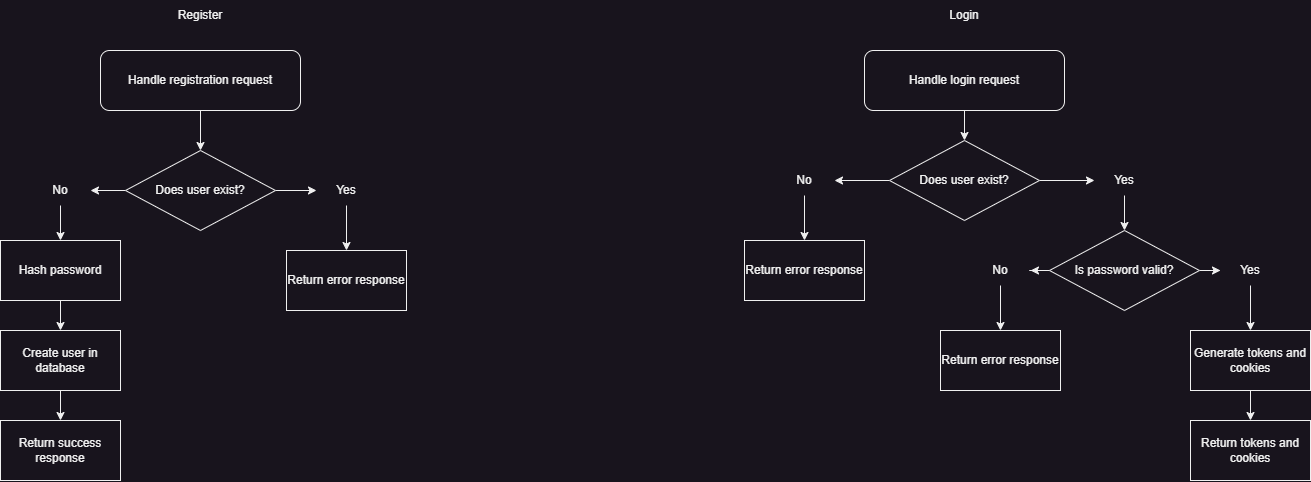

The diagram above was exported from draw.io. Its source (the exported page's mxGraphModel, read from the mxfile embedded in the PNG):
<mxGraphModel dx="1857" dy="1033" grid="1" gridSize="10" guides="1" tooltips="1" connect="1" arrows="1" fold="1" page="1" pageScale="1" pageWidth="827" pageHeight="1169" math="0" shadow="0">
  <root>
    <mxCell id="0" />
    <mxCell id="1" parent="0" />
    <mxCell id="f8ChFgGoYOVjt9f07_A4-12" style="edgeStyle=orthogonalEdgeStyle;rounded=0;orthogonalLoop=1;jettySize=auto;html=1;entryX=0.5;entryY=0;entryDx=0;entryDy=0;" edge="1" parent="1" source="f8ChFgGoYOVjt9f07_A4-8" target="f8ChFgGoYOVjt9f07_A4-10">
      <mxGeometry relative="1" as="geometry" />
    </mxCell>
    <mxCell id="f8ChFgGoYOVjt9f07_A4-8" value="Handle registration request" style="rounded=1;whiteSpace=wrap;html=1;" vertex="1" parent="1">
      <mxGeometry x="314" y="90" width="200" height="60" as="geometry" />
    </mxCell>
    <mxCell id="f8ChFgGoYOVjt9f07_A4-95" value="" style="edgeStyle=orthogonalEdgeStyle;rounded=0;orthogonalLoop=1;jettySize=auto;html=1;" edge="1" parent="1" source="f8ChFgGoYOVjt9f07_A4-10" target="f8ChFgGoYOVjt9f07_A4-93">
      <mxGeometry relative="1" as="geometry" />
    </mxCell>
    <mxCell id="f8ChFgGoYOVjt9f07_A4-96" value="" style="edgeStyle=orthogonalEdgeStyle;rounded=0;orthogonalLoop=1;jettySize=auto;html=1;" edge="1" parent="1" source="f8ChFgGoYOVjt9f07_A4-10" target="f8ChFgGoYOVjt9f07_A4-94">
      <mxGeometry relative="1" as="geometry" />
    </mxCell>
    <mxCell id="f8ChFgGoYOVjt9f07_A4-10" value="Does user exist?" style="rhombus;whiteSpace=wrap;html=1;" vertex="1" parent="1">
      <mxGeometry x="339" y="190" width="150" height="80" as="geometry" />
    </mxCell>
    <mxCell id="f8ChFgGoYOVjt9f07_A4-23" value="" style="edgeStyle=orthogonalEdgeStyle;rounded=0;orthogonalLoop=1;jettySize=auto;html=1;" edge="1" parent="1" source="f8ChFgGoYOVjt9f07_A4-20" target="f8ChFgGoYOVjt9f07_A4-22">
      <mxGeometry relative="1" as="geometry" />
    </mxCell>
    <mxCell id="f8ChFgGoYOVjt9f07_A4-20" value="Hash password" style="whiteSpace=wrap;html=1;" vertex="1" parent="1">
      <mxGeometry x="214" y="280" width="120" height="60" as="geometry" />
    </mxCell>
    <mxCell id="f8ChFgGoYOVjt9f07_A4-25" value="" style="edgeStyle=orthogonalEdgeStyle;rounded=0;orthogonalLoop=1;jettySize=auto;html=1;" edge="1" parent="1" source="f8ChFgGoYOVjt9f07_A4-22" target="f8ChFgGoYOVjt9f07_A4-24">
      <mxGeometry relative="1" as="geometry" />
    </mxCell>
    <mxCell id="f8ChFgGoYOVjt9f07_A4-22" value="Create user in database" style="whiteSpace=wrap;html=1;" vertex="1" parent="1">
      <mxGeometry x="214" y="370" width="120" height="60" as="geometry" />
    </mxCell>
    <mxCell id="f8ChFgGoYOVjt9f07_A4-24" value="Return success response" style="whiteSpace=wrap;html=1;" vertex="1" parent="1">
      <mxGeometry x="214" y="460" width="120" height="60" as="geometry" />
    </mxCell>
    <mxCell id="f8ChFgGoYOVjt9f07_A4-26" value="Return error response" style="whiteSpace=wrap;html=1;rounded=0;" vertex="1" parent="1">
      <mxGeometry x="500" y="290" width="120" height="60" as="geometry" />
    </mxCell>
    <mxCell id="f8ChFgGoYOVjt9f07_A4-29" value="Register" style="text;html=1;strokeColor=none;fillColor=none;align=center;verticalAlign=middle;whiteSpace=wrap;rounded=0;" vertex="1" parent="1">
      <mxGeometry x="384" y="40" width="60" height="30" as="geometry" />
    </mxCell>
    <mxCell id="f8ChFgGoYOVjt9f07_A4-60" value="" style="edgeStyle=orthogonalEdgeStyle;rounded=0;orthogonalLoop=1;jettySize=auto;html=1;" edge="1" parent="1" source="f8ChFgGoYOVjt9f07_A4-33" target="f8ChFgGoYOVjt9f07_A4-49">
      <mxGeometry relative="1" as="geometry" />
    </mxCell>
    <mxCell id="f8ChFgGoYOVjt9f07_A4-33" value="Handle login request" style="rounded=1;whiteSpace=wrap;html=1;" vertex="1" parent="1">
      <mxGeometry x="1078" y="90" width="200" height="60" as="geometry" />
    </mxCell>
    <mxCell id="f8ChFgGoYOVjt9f07_A4-48" value="Login" style="text;html=1;strokeColor=none;fillColor=none;align=center;verticalAlign=middle;whiteSpace=wrap;rounded=0;" vertex="1" parent="1">
      <mxGeometry x="1148" y="40" width="60" height="30" as="geometry" />
    </mxCell>
    <mxCell id="f8ChFgGoYOVjt9f07_A4-77" value="" style="edgeStyle=orthogonalEdgeStyle;rounded=0;orthogonalLoop=1;jettySize=auto;html=1;" edge="1" parent="1" source="f8ChFgGoYOVjt9f07_A4-49" target="f8ChFgGoYOVjt9f07_A4-75">
      <mxGeometry relative="1" as="geometry" />
    </mxCell>
    <mxCell id="f8ChFgGoYOVjt9f07_A4-80" value="" style="edgeStyle=orthogonalEdgeStyle;rounded=0;orthogonalLoop=1;jettySize=auto;html=1;" edge="1" parent="1" source="f8ChFgGoYOVjt9f07_A4-49" target="f8ChFgGoYOVjt9f07_A4-79">
      <mxGeometry relative="1" as="geometry" />
    </mxCell>
    <mxCell id="f8ChFgGoYOVjt9f07_A4-49" value="Does user exist?" style="rhombus;whiteSpace=wrap;html=1;" vertex="1" parent="1">
      <mxGeometry x="1103" y="180" width="150" height="80" as="geometry" />
    </mxCell>
    <mxCell id="f8ChFgGoYOVjt9f07_A4-64" value="Return error response" style="rounded=0;whiteSpace=wrap;html=1;" vertex="1" parent="1">
      <mxGeometry x="958" y="280" width="120" height="60" as="geometry" />
    </mxCell>
    <mxCell id="f8ChFgGoYOVjt9f07_A4-83" value="" style="edgeStyle=orthogonalEdgeStyle;rounded=0;orthogonalLoop=1;jettySize=auto;html=1;" edge="1" parent="1" source="f8ChFgGoYOVjt9f07_A4-72" target="f8ChFgGoYOVjt9f07_A4-82">
      <mxGeometry relative="1" as="geometry" />
    </mxCell>
    <mxCell id="f8ChFgGoYOVjt9f07_A4-85" value="" style="edgeStyle=orthogonalEdgeStyle;rounded=0;orthogonalLoop=1;jettySize=auto;html=1;" edge="1" parent="1" source="f8ChFgGoYOVjt9f07_A4-72" target="f8ChFgGoYOVjt9f07_A4-84">
      <mxGeometry relative="1" as="geometry" />
    </mxCell>
    <mxCell id="f8ChFgGoYOVjt9f07_A4-72" value="Is password valid?" style="rhombus;whiteSpace=wrap;html=1;" vertex="1" parent="1">
      <mxGeometry x="1263" y="270" width="150" height="80" as="geometry" />
    </mxCell>
    <mxCell id="f8ChFgGoYOVjt9f07_A4-78" value="" style="edgeStyle=orthogonalEdgeStyle;rounded=0;orthogonalLoop=1;jettySize=auto;html=1;" edge="1" parent="1" source="f8ChFgGoYOVjt9f07_A4-75" target="f8ChFgGoYOVjt9f07_A4-72">
      <mxGeometry relative="1" as="geometry" />
    </mxCell>
    <mxCell id="f8ChFgGoYOVjt9f07_A4-75" value="Yes" style="text;html=1;strokeColor=none;fillColor=none;align=center;verticalAlign=middle;whiteSpace=wrap;rounded=0;" vertex="1" parent="1">
      <mxGeometry x="1308" y="205" width="60" height="30" as="geometry" />
    </mxCell>
    <mxCell id="f8ChFgGoYOVjt9f07_A4-81" value="" style="edgeStyle=orthogonalEdgeStyle;rounded=0;orthogonalLoop=1;jettySize=auto;html=1;" edge="1" parent="1" source="f8ChFgGoYOVjt9f07_A4-79" target="f8ChFgGoYOVjt9f07_A4-64">
      <mxGeometry relative="1" as="geometry" />
    </mxCell>
    <mxCell id="f8ChFgGoYOVjt9f07_A4-79" value="No" style="text;html=1;strokeColor=none;fillColor=none;align=center;verticalAlign=middle;whiteSpace=wrap;rounded=0;" vertex="1" parent="1">
      <mxGeometry x="988" y="205" width="60" height="30" as="geometry" />
    </mxCell>
    <mxCell id="f8ChFgGoYOVjt9f07_A4-89" value="" style="edgeStyle=orthogonalEdgeStyle;rounded=0;orthogonalLoop=1;jettySize=auto;html=1;" edge="1" parent="1" source="f8ChFgGoYOVjt9f07_A4-82" target="f8ChFgGoYOVjt9f07_A4-88">
      <mxGeometry relative="1" as="geometry" />
    </mxCell>
    <mxCell id="f8ChFgGoYOVjt9f07_A4-82" value="Yes" style="text;html=1;strokeColor=none;fillColor=none;align=center;verticalAlign=middle;whiteSpace=wrap;rounded=0;" vertex="1" parent="1">
      <mxGeometry x="1434" y="295" width="60" height="30" as="geometry" />
    </mxCell>
    <mxCell id="f8ChFgGoYOVjt9f07_A4-87" value="" style="edgeStyle=orthogonalEdgeStyle;rounded=0;orthogonalLoop=1;jettySize=auto;html=1;" edge="1" parent="1" source="f8ChFgGoYOVjt9f07_A4-84" target="f8ChFgGoYOVjt9f07_A4-86">
      <mxGeometry relative="1" as="geometry" />
    </mxCell>
    <mxCell id="f8ChFgGoYOVjt9f07_A4-84" value="No" style="text;html=1;strokeColor=none;fillColor=none;align=center;verticalAlign=middle;whiteSpace=wrap;rounded=0;" vertex="1" parent="1">
      <mxGeometry x="1184" y="295" width="60" height="30" as="geometry" />
    </mxCell>
    <mxCell id="f8ChFgGoYOVjt9f07_A4-86" value="Return error response" style="rounded=0;whiteSpace=wrap;html=1;" vertex="1" parent="1">
      <mxGeometry x="1154" y="370" width="120" height="60" as="geometry" />
    </mxCell>
    <mxCell id="f8ChFgGoYOVjt9f07_A4-91" value="" style="edgeStyle=orthogonalEdgeStyle;rounded=0;orthogonalLoop=1;jettySize=auto;html=1;" edge="1" parent="1" source="f8ChFgGoYOVjt9f07_A4-88" target="f8ChFgGoYOVjt9f07_A4-90">
      <mxGeometry relative="1" as="geometry" />
    </mxCell>
    <mxCell id="f8ChFgGoYOVjt9f07_A4-88" value="Generate tokens and cookies" style="whiteSpace=wrap;html=1;" vertex="1" parent="1">
      <mxGeometry x="1404" y="370" width="120" height="60" as="geometry" />
    </mxCell>
    <mxCell id="f8ChFgGoYOVjt9f07_A4-90" value="Return tokens and cookies" style="whiteSpace=wrap;html=1;" vertex="1" parent="1">
      <mxGeometry x="1404" y="460" width="120" height="60" as="geometry" />
    </mxCell>
    <mxCell id="f8ChFgGoYOVjt9f07_A4-98" value="" style="edgeStyle=orthogonalEdgeStyle;rounded=0;orthogonalLoop=1;jettySize=auto;html=1;" edge="1" parent="1" source="f8ChFgGoYOVjt9f07_A4-93" target="f8ChFgGoYOVjt9f07_A4-26">
      <mxGeometry relative="1" as="geometry" />
    </mxCell>
    <mxCell id="f8ChFgGoYOVjt9f07_A4-93" value="Yes" style="text;html=1;strokeColor=none;fillColor=none;align=center;verticalAlign=middle;whiteSpace=wrap;rounded=0;" vertex="1" parent="1">
      <mxGeometry x="530" y="215" width="60" height="30" as="geometry" />
    </mxCell>
    <mxCell id="f8ChFgGoYOVjt9f07_A4-97" value="" style="edgeStyle=orthogonalEdgeStyle;rounded=0;orthogonalLoop=1;jettySize=auto;html=1;" edge="1" parent="1" source="f8ChFgGoYOVjt9f07_A4-94" target="f8ChFgGoYOVjt9f07_A4-20">
      <mxGeometry relative="1" as="geometry" />
    </mxCell>
    <mxCell id="f8ChFgGoYOVjt9f07_A4-94" value="No" style="text;html=1;strokeColor=none;fillColor=none;align=center;verticalAlign=middle;whiteSpace=wrap;rounded=0;" vertex="1" parent="1">
      <mxGeometry x="244" y="215" width="60" height="30" as="geometry" />
    </mxCell>
  </root>
</mxGraphModel>